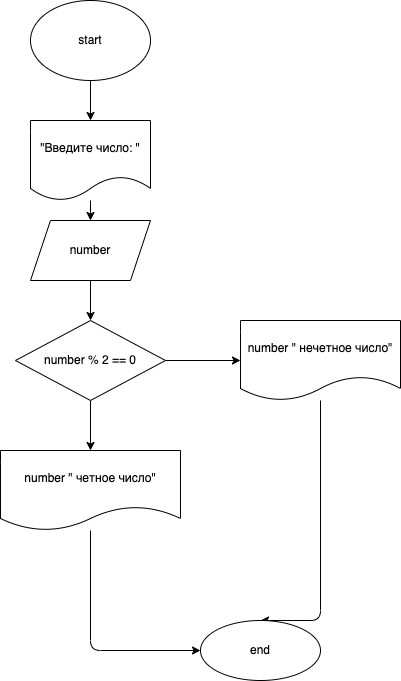

The diagram above was exported from draw.io. Its source (the exported page's mxGraphModel, read from the mxfile embedded in the PNG):
<mxGraphModel dx="827" dy="401" grid="1" gridSize="10" guides="1" tooltips="1" connect="1" arrows="1" fold="1" page="1" pageScale="1" pageWidth="827" pageHeight="1169" math="0" shadow="0">
  <root>
    <mxCell id="0" />
    <mxCell id="1" parent="0" />
    <mxCell id="4" value="" style="edgeStyle=none;html=1;" parent="1" source="2" target="3" edge="1">
      <mxGeometry relative="1" as="geometry" />
    </mxCell>
    <mxCell id="2" value="start" style="ellipse;whiteSpace=wrap;html=1;" parent="1" vertex="1">
      <mxGeometry x="110" y="30" width="120" height="80" as="geometry" />
    </mxCell>
    <mxCell id="6" value="" style="edgeStyle=none;html=1;" parent="1" source="3" target="5" edge="1">
      <mxGeometry relative="1" as="geometry" />
    </mxCell>
    <mxCell id="3" value="&quot;Введите число: &quot;" style="shape=document;whiteSpace=wrap;html=1;boundedLbl=1;" parent="1" vertex="1">
      <mxGeometry x="110" y="150" width="120" height="80" as="geometry" />
    </mxCell>
    <mxCell id="8" value="" style="edgeStyle=none;html=1;" parent="1" source="5" target="7" edge="1">
      <mxGeometry relative="1" as="geometry" />
    </mxCell>
    <mxCell id="5" value="number" style="shape=parallelogram;perimeter=parallelogramPerimeter;whiteSpace=wrap;html=1;fixedSize=1;" parent="1" vertex="1">
      <mxGeometry x="110" y="250" width="120" height="60" as="geometry" />
    </mxCell>
    <mxCell id="10" value="" style="edgeStyle=none;html=1;" parent="1" source="7" target="9" edge="1">
      <mxGeometry relative="1" as="geometry" />
    </mxCell>
    <mxCell id="12" value="" style="edgeStyle=none;html=1;" parent="1" source="7" target="11" edge="1">
      <mxGeometry relative="1" as="geometry" />
    </mxCell>
    <mxCell id="7" value="number % 2 == 0" style="rhombus;whiteSpace=wrap;html=1;" parent="1" vertex="1">
      <mxGeometry x="95" y="350" width="150" height="80" as="geometry" />
    </mxCell>
    <mxCell id="14" value="" style="edgeStyle=none;html=1;" parent="1" source="9" target="13" edge="1">
      <mxGeometry relative="1" as="geometry">
        <Array as="points">
          <mxPoint x="170" y="680" />
        </Array>
      </mxGeometry>
    </mxCell>
    <mxCell id="9" value="number &quot; четное число&quot;" style="shape=document;whiteSpace=wrap;html=1;boundedLbl=1;" parent="1" vertex="1">
      <mxGeometry x="80" y="480" width="180" height="80" as="geometry" />
    </mxCell>
    <mxCell id="15" style="edgeStyle=none;html=1;entryX=0.5;entryY=0;entryDx=0;entryDy=0;" parent="1" source="11" target="13" edge="1">
      <mxGeometry relative="1" as="geometry">
        <Array as="points">
          <mxPoint x="400" y="650" />
        </Array>
      </mxGeometry>
    </mxCell>
    <mxCell id="11" value="number &quot; нечетное число&quot;" style="shape=document;whiteSpace=wrap;html=1;boundedLbl=1;" parent="1" vertex="1">
      <mxGeometry x="320" y="350" width="160" height="80" as="geometry" />
    </mxCell>
    <mxCell id="13" value="end" style="ellipse;whiteSpace=wrap;html=1;" parent="1" vertex="1">
      <mxGeometry x="280" y="650" width="120" height="60" as="geometry" />
    </mxCell>
  </root>
</mxGraphModel>